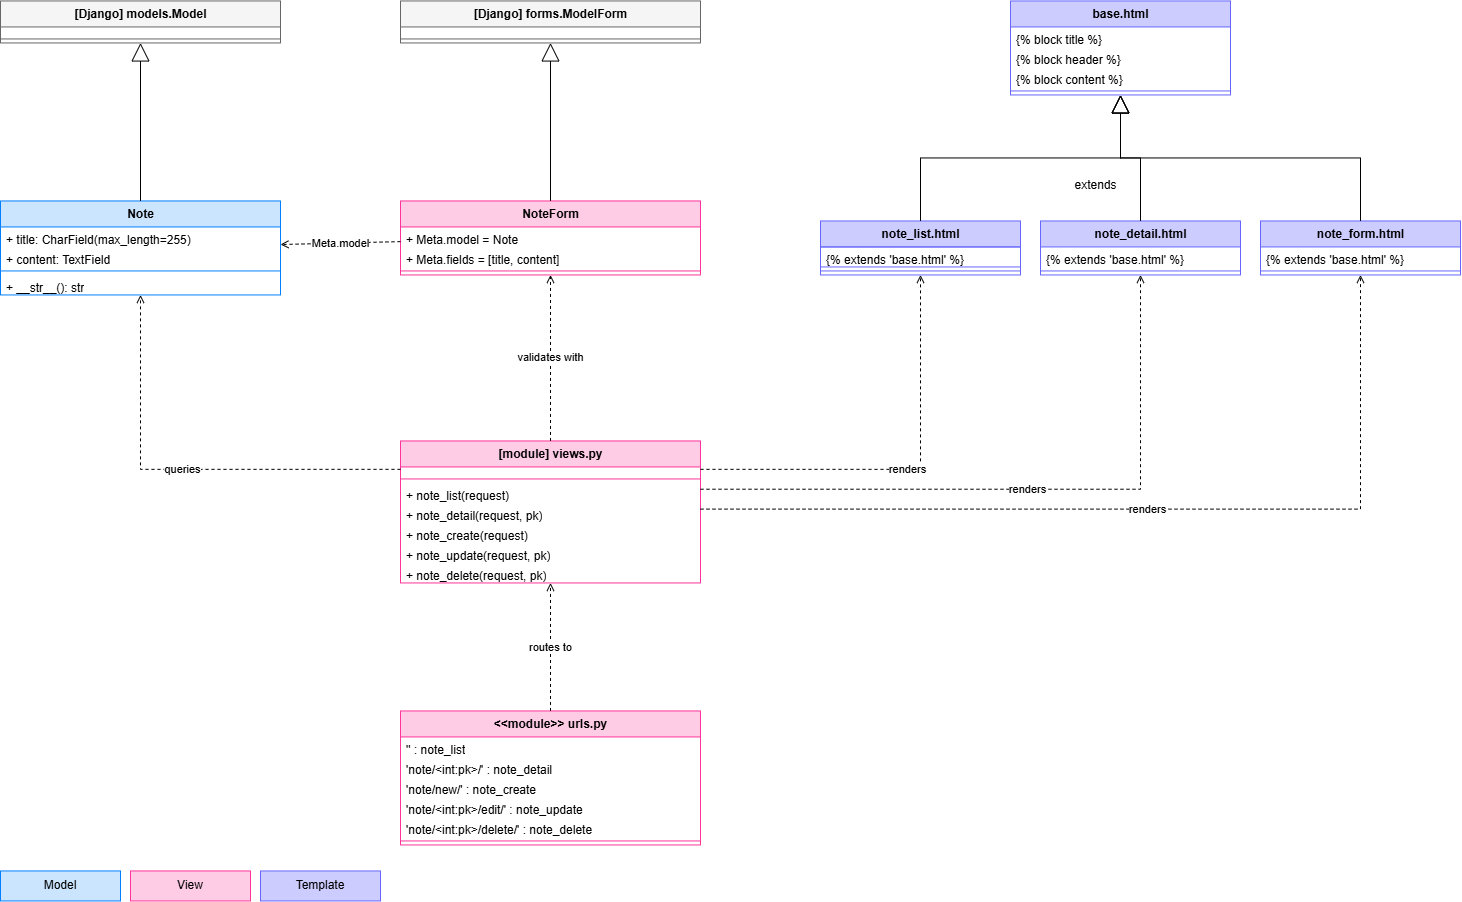

The diagram above was exported from draw.io. Its source (the exported page's mxGraphModel, read from the mxfile embedded in the PNG):
<mxGraphModel dx="1664" dy="989" grid="1" gridSize="10" guides="1" tooltips="1" connect="1" arrows="1" fold="1" page="1" pageScale="1" pageWidth="850" pageHeight="1100" math="0" shadow="0">
  <root>
    <mxCell id="0" />
    <mxCell id="1" parent="0" />
    <mxCell id="52y_sYK727CE_4zVg2vQ-1" parent="1" style="swimlane;fontStyle=1;align=center;verticalAlign=top;childLayout=stackLayout;horizontal=1;startSize=26;horizontalStack=0;resizeParent=1;resizeParentMax=0;resizeLast=0;collapsible=0;marginBottom=0;html=1;fillColor=#f5f5f5;strokeColor=#666666;" value="[Django] models.Model" vertex="1">
      <mxGeometry height="42" width="280" x="410" y="340" as="geometry" />
    </mxCell>
    <mxCell id="52y_sYK727CE_4zVg2vQ-2" parent="52y_sYK727CE_4zVg2vQ-1" style="text;strokeColor=none;fillColor=none;align=left;verticalAlign=top;spacingLeft=4;spacingRight=4;overflow=hidden;rotatable=0;points=[[0,0.5],[1,0.5]];portConstraint=eastwest;whiteSpace=wrap;html=1;" value="" vertex="1">
      <mxGeometry height="8" width="280" y="26" as="geometry" />
    </mxCell>
    <mxCell id="52y_sYK727CE_4zVg2vQ-3" parent="52y_sYK727CE_4zVg2vQ-1" style="line;strokeWidth=1;fillColor=none;align=left;verticalAlign=middle;spacingTop=-1;spacingLeft=3;spacingRight=3;rotatable=0;labelPosition=right;points=[];portConstraint=eastwest;strokeColor=inherit;" value="" vertex="1">
      <mxGeometry height="8" width="280" y="34" as="geometry" />
    </mxCell>
    <mxCell id="52y_sYK727CE_4zVg2vQ-4" parent="1" style="swimlane;fontStyle=1;align=center;verticalAlign=top;childLayout=stackLayout;horizontal=1;startSize=26;horizontalStack=0;resizeParent=1;resizeParentMax=0;resizeLast=0;collapsible=0;marginBottom=0;html=1;fillColor=#f5f5f5;strokeColor=#666666;" value="[Django] forms.ModelForm" vertex="1">
      <mxGeometry height="42" width="300" x="810" y="340" as="geometry" />
    </mxCell>
    <mxCell id="52y_sYK727CE_4zVg2vQ-5" parent="52y_sYK727CE_4zVg2vQ-4" style="text;strokeColor=none;fillColor=none;align=left;verticalAlign=top;spacingLeft=4;spacingRight=4;overflow=hidden;rotatable=0;points=[[0,0.5],[1,0.5]];portConstraint=eastwest;whiteSpace=wrap;html=1;" value="" vertex="1">
      <mxGeometry height="8" width="300" y="26" as="geometry" />
    </mxCell>
    <mxCell id="52y_sYK727CE_4zVg2vQ-6" parent="52y_sYK727CE_4zVg2vQ-4" style="line;strokeWidth=1;fillColor=none;align=left;verticalAlign=middle;spacingTop=-1;spacingLeft=3;spacingRight=3;rotatable=0;labelPosition=right;points=[];portConstraint=eastwest;strokeColor=inherit;" value="" vertex="1">
      <mxGeometry height="8" width="300" y="34" as="geometry" />
    </mxCell>
    <mxCell id="52y_sYK727CE_4zVg2vQ-7" parent="1" style="swimlane;fontStyle=1;align=center;verticalAlign=top;childLayout=stackLayout;horizontal=1;startSize=26;horizontalStack=0;resizeParent=1;resizeParentMax=0;resizeLast=0;collapsible=0;marginBottom=0;html=1;fillColor=#CCE5FF;strokeColor=#007FFF;" value="Note" vertex="1">
      <mxGeometry height="94" width="280" x="410" y="540" as="geometry" />
    </mxCell>
    <mxCell id="52y_sYK727CE_4zVg2vQ-8" parent="52y_sYK727CE_4zVg2vQ-7" style="text;strokeColor=none;fillColor=none;align=left;verticalAlign=top;spacingLeft=4;spacingRight=4;overflow=hidden;rotatable=0;points=[[0,0.5],[1,0.5]];portConstraint=eastwest;whiteSpace=wrap;html=1;" value="+ title: CharField(max_length=255)" vertex="1">
      <mxGeometry height="20" width="280" y="26" as="geometry" />
    </mxCell>
    <mxCell id="52y_sYK727CE_4zVg2vQ-9" parent="52y_sYK727CE_4zVg2vQ-7" style="text;strokeColor=none;fillColor=none;align=left;verticalAlign=top;spacingLeft=4;spacingRight=4;overflow=hidden;rotatable=0;points=[[0,0.5],[1,0.5]];portConstraint=eastwest;whiteSpace=wrap;html=1;" value="+ content: TextField" vertex="1">
      <mxGeometry height="20" width="280" y="46" as="geometry" />
    </mxCell>
    <mxCell id="52y_sYK727CE_4zVg2vQ-10" parent="52y_sYK727CE_4zVg2vQ-7" style="line;strokeWidth=1;fillColor=none;align=left;verticalAlign=middle;spacingTop=-1;spacingLeft=3;spacingRight=3;rotatable=0;labelPosition=right;points=[];portConstraint=eastwest;strokeColor=inherit;" value="" vertex="1">
      <mxGeometry height="8" width="280" y="66" as="geometry" />
    </mxCell>
    <mxCell id="52y_sYK727CE_4zVg2vQ-11" parent="52y_sYK727CE_4zVg2vQ-7" style="text;strokeColor=none;fillColor=none;align=left;verticalAlign=top;spacingLeft=4;spacingRight=4;overflow=hidden;rotatable=0;points=[[0,0.5],[1,0.5]];portConstraint=eastwest;whiteSpace=wrap;html=1;" value="+ __str__(): str" vertex="1">
      <mxGeometry height="20" width="280" y="74" as="geometry" />
    </mxCell>
    <mxCell id="52y_sYK727CE_4zVg2vQ-12" parent="1" style="swimlane;fontStyle=1;align=center;verticalAlign=top;childLayout=stackLayout;horizontal=1;startSize=26;horizontalStack=0;resizeParent=1;resizeParentMax=0;resizeLast=0;collapsible=0;marginBottom=0;html=1;fillColor=#FFCCE6;strokeColor=#FF3399;" value="NoteForm" vertex="1">
      <mxGeometry height="74" width="300" x="810" y="540" as="geometry" />
    </mxCell>
    <mxCell id="52y_sYK727CE_4zVg2vQ-13" parent="52y_sYK727CE_4zVg2vQ-12" style="text;strokeColor=none;fillColor=none;align=left;verticalAlign=top;spacingLeft=4;spacingRight=4;overflow=hidden;rotatable=0;points=[[0,0.5],[1,0.5]];portConstraint=eastwest;whiteSpace=wrap;html=1;" value="+ Meta.model = Note" vertex="1">
      <mxGeometry height="20" width="300" y="26" as="geometry" />
    </mxCell>
    <mxCell id="52y_sYK727CE_4zVg2vQ-14" parent="52y_sYK727CE_4zVg2vQ-12" style="text;strokeColor=none;fillColor=none;align=left;verticalAlign=top;spacingLeft=4;spacingRight=4;overflow=hidden;rotatable=0;points=[[0,0.5],[1,0.5]];portConstraint=eastwest;whiteSpace=wrap;html=1;" value="+ Meta.fields = [title, content]" vertex="1">
      <mxGeometry height="20" width="300" y="46" as="geometry" />
    </mxCell>
    <mxCell id="52y_sYK727CE_4zVg2vQ-15" parent="52y_sYK727CE_4zVg2vQ-12" style="line;strokeWidth=1;fillColor=none;align=left;verticalAlign=middle;spacingTop=-1;spacingLeft=3;spacingRight=3;rotatable=0;labelPosition=right;points=[];portConstraint=eastwest;strokeColor=inherit;" value="" vertex="1">
      <mxGeometry height="8" width="300" y="66" as="geometry" />
    </mxCell>
    <mxCell id="52y_sYK727CE_4zVg2vQ-16" parent="1" style="swimlane;fontStyle=1;align=center;verticalAlign=top;childLayout=stackLayout;horizontal=1;startSize=26;horizontalStack=0;resizeParent=1;resizeParentMax=0;resizeLast=0;collapsible=0;marginBottom=0;html=1;fillColor=#FFCCE6;strokeColor=#FF3399;" value="[module] views.py" vertex="1">
      <mxGeometry height="142" width="300" x="810" y="780" as="geometry" />
    </mxCell>
    <mxCell id="52y_sYK727CE_4zVg2vQ-17" parent="52y_sYK727CE_4zVg2vQ-16" style="text;strokeColor=none;fillColor=none;align=left;verticalAlign=top;spacingLeft=4;spacingRight=4;overflow=hidden;rotatable=0;points=[[0,0.5],[1,0.5]];portConstraint=eastwest;whiteSpace=wrap;html=1;" value="" vertex="1">
      <mxGeometry height="8" width="300" y="26" as="geometry" />
    </mxCell>
    <mxCell id="52y_sYK727CE_4zVg2vQ-18" parent="52y_sYK727CE_4zVg2vQ-16" style="line;strokeWidth=1;fillColor=none;align=left;verticalAlign=middle;spacingTop=-1;spacingLeft=3;spacingRight=3;rotatable=0;labelPosition=right;points=[];portConstraint=eastwest;strokeColor=inherit;" value="" vertex="1">
      <mxGeometry height="8" width="300" y="34" as="geometry" />
    </mxCell>
    <mxCell id="52y_sYK727CE_4zVg2vQ-19" parent="52y_sYK727CE_4zVg2vQ-16" style="text;strokeColor=none;fillColor=none;align=left;verticalAlign=top;spacingLeft=4;spacingRight=4;overflow=hidden;rotatable=0;points=[[0,0.5],[1,0.5]];portConstraint=eastwest;whiteSpace=wrap;html=1;" value="+ note_list(request)" vertex="1">
      <mxGeometry height="20" width="300" y="42" as="geometry" />
    </mxCell>
    <mxCell id="52y_sYK727CE_4zVg2vQ-20" parent="52y_sYK727CE_4zVg2vQ-16" style="text;strokeColor=none;fillColor=none;align=left;verticalAlign=top;spacingLeft=4;spacingRight=4;overflow=hidden;rotatable=0;points=[[0,0.5],[1,0.5]];portConstraint=eastwest;whiteSpace=wrap;html=1;" value="+ note_detail(request, pk)" vertex="1">
      <mxGeometry height="20" width="300" y="62" as="geometry" />
    </mxCell>
    <mxCell id="52y_sYK727CE_4zVg2vQ-21" parent="52y_sYK727CE_4zVg2vQ-16" style="text;strokeColor=none;fillColor=none;align=left;verticalAlign=top;spacingLeft=4;spacingRight=4;overflow=hidden;rotatable=0;points=[[0,0.5],[1,0.5]];portConstraint=eastwest;whiteSpace=wrap;html=1;" value="+ note_create(request)" vertex="1">
      <mxGeometry height="20" width="300" y="82" as="geometry" />
    </mxCell>
    <mxCell id="52y_sYK727CE_4zVg2vQ-22" parent="52y_sYK727CE_4zVg2vQ-16" style="text;strokeColor=none;fillColor=none;align=left;verticalAlign=top;spacingLeft=4;spacingRight=4;overflow=hidden;rotatable=0;points=[[0,0.5],[1,0.5]];portConstraint=eastwest;whiteSpace=wrap;html=1;" value="+ note_update(request, pk)" vertex="1">
      <mxGeometry height="20" width="300" y="102" as="geometry" />
    </mxCell>
    <mxCell id="52y_sYK727CE_4zVg2vQ-23" parent="52y_sYK727CE_4zVg2vQ-16" style="text;strokeColor=none;fillColor=none;align=left;verticalAlign=top;spacingLeft=4;spacingRight=4;overflow=hidden;rotatable=0;points=[[0,0.5],[1,0.5]];portConstraint=eastwest;whiteSpace=wrap;html=1;" value="+ note_delete(request, pk)" vertex="1">
      <mxGeometry height="20" width="300" y="122" as="geometry" />
    </mxCell>
    <mxCell id="52y_sYK727CE_4zVg2vQ-24" parent="1" style="swimlane;fontStyle=1;align=center;verticalAlign=top;childLayout=stackLayout;horizontal=1;startSize=26;horizontalStack=0;resizeParent=1;resizeParentMax=0;resizeLast=0;collapsible=0;marginBottom=0;html=1;fillColor=#FFCCE6;strokeColor=#FF3399;" value="&amp;lt;&amp;lt;module&amp;gt;&amp;gt; urls.py" vertex="1">
      <mxGeometry height="134" width="300" x="810" y="1050" as="geometry" />
    </mxCell>
    <mxCell id="52y_sYK727CE_4zVg2vQ-25" parent="52y_sYK727CE_4zVg2vQ-24" style="text;strokeColor=none;fillColor=none;align=left;verticalAlign=top;spacingLeft=4;spacingRight=4;overflow=hidden;rotatable=0;points=[[0,0.5],[1,0.5]];portConstraint=eastwest;whiteSpace=wrap;html=1;" value="'' : note_list" vertex="1">
      <mxGeometry height="20" width="300" y="26" as="geometry" />
    </mxCell>
    <mxCell id="52y_sYK727CE_4zVg2vQ-26" parent="52y_sYK727CE_4zVg2vQ-24" style="text;strokeColor=none;fillColor=none;align=left;verticalAlign=top;spacingLeft=4;spacingRight=4;overflow=hidden;rotatable=0;points=[[0,0.5],[1,0.5]];portConstraint=eastwest;whiteSpace=wrap;html=1;" value="'note/&amp;lt;int:pk&amp;gt;/' : note_detail" vertex="1">
      <mxGeometry height="20" width="300" y="46" as="geometry" />
    </mxCell>
    <mxCell id="52y_sYK727CE_4zVg2vQ-27" parent="52y_sYK727CE_4zVg2vQ-24" style="text;strokeColor=none;fillColor=none;align=left;verticalAlign=top;spacingLeft=4;spacingRight=4;overflow=hidden;rotatable=0;points=[[0,0.5],[1,0.5]];portConstraint=eastwest;whiteSpace=wrap;html=1;" value="'note/new/' : note_create" vertex="1">
      <mxGeometry height="20" width="300" y="66" as="geometry" />
    </mxCell>
    <mxCell id="52y_sYK727CE_4zVg2vQ-28" parent="52y_sYK727CE_4zVg2vQ-24" style="text;strokeColor=none;fillColor=none;align=left;verticalAlign=top;spacingLeft=4;spacingRight=4;overflow=hidden;rotatable=0;points=[[0,0.5],[1,0.5]];portConstraint=eastwest;whiteSpace=wrap;html=1;" value="'note/&amp;lt;int:pk&amp;gt;/edit/' : note_update" vertex="1">
      <mxGeometry height="20" width="300" y="86" as="geometry" />
    </mxCell>
    <mxCell id="52y_sYK727CE_4zVg2vQ-29" parent="52y_sYK727CE_4zVg2vQ-24" style="text;strokeColor=none;fillColor=none;align=left;verticalAlign=top;spacingLeft=4;spacingRight=4;overflow=hidden;rotatable=0;points=[[0,0.5],[1,0.5]];portConstraint=eastwest;whiteSpace=wrap;html=1;" value="'note/&amp;lt;int:pk&amp;gt;/delete/' : note_delete" vertex="1">
      <mxGeometry height="20" width="300" y="106" as="geometry" />
    </mxCell>
    <mxCell id="52y_sYK727CE_4zVg2vQ-30" parent="52y_sYK727CE_4zVg2vQ-24" style="line;strokeWidth=1;fillColor=none;align=left;verticalAlign=middle;spacingTop=-1;spacingLeft=3;spacingRight=3;rotatable=0;labelPosition=right;points=[];portConstraint=eastwest;strokeColor=inherit;" value="" vertex="1">
      <mxGeometry height="8" width="300" y="126" as="geometry" />
    </mxCell>
    <mxCell id="52y_sYK727CE_4zVg2vQ-31" parent="1" style="swimlane;fontStyle=1;align=center;verticalAlign=top;childLayout=stackLayout;horizontal=1;startSize=26;horizontalStack=0;resizeParent=1;resizeParentMax=0;resizeLast=0;collapsible=0;marginBottom=0;html=1;fillColor=#CCCCFF;strokeColor=#6666FF;" value="base.html" vertex="1">
      <mxGeometry height="94" width="220" x="1420" y="340" as="geometry" />
    </mxCell>
    <mxCell id="52y_sYK727CE_4zVg2vQ-32" parent="52y_sYK727CE_4zVg2vQ-31" style="text;strokeColor=none;fillColor=none;align=left;verticalAlign=top;spacingLeft=4;spacingRight=4;overflow=hidden;rotatable=0;points=[[0,0.5],[1,0.5]];portConstraint=eastwest;whiteSpace=wrap;html=1;" value="{% block title %}" vertex="1">
      <mxGeometry height="20" width="220" y="26" as="geometry" />
    </mxCell>
    <mxCell id="52y_sYK727CE_4zVg2vQ-33" parent="52y_sYK727CE_4zVg2vQ-31" style="text;strokeColor=none;fillColor=none;align=left;verticalAlign=top;spacingLeft=4;spacingRight=4;overflow=hidden;rotatable=0;points=[[0,0.5],[1,0.5]];portConstraint=eastwest;whiteSpace=wrap;html=1;" value="{% block header %}" vertex="1">
      <mxGeometry height="20" width="220" y="46" as="geometry" />
    </mxCell>
    <mxCell id="52y_sYK727CE_4zVg2vQ-34" parent="52y_sYK727CE_4zVg2vQ-31" style="text;strokeColor=none;fillColor=none;align=left;verticalAlign=top;spacingLeft=4;spacingRight=4;overflow=hidden;rotatable=0;points=[[0,0.5],[1,0.5]];portConstraint=eastwest;whiteSpace=wrap;html=1;" value="{% block content %}" vertex="1">
      <mxGeometry height="20" width="220" y="66" as="geometry" />
    </mxCell>
    <mxCell id="52y_sYK727CE_4zVg2vQ-35" parent="52y_sYK727CE_4zVg2vQ-31" style="line;strokeWidth=1;fillColor=none;align=left;verticalAlign=middle;spacingTop=-1;spacingLeft=3;spacingRight=3;rotatable=0;labelPosition=right;points=[];portConstraint=eastwest;strokeColor=inherit;" value="" vertex="1">
      <mxGeometry height="8" width="220" y="86" as="geometry" />
    </mxCell>
    <mxCell id="52y_sYK727CE_4zVg2vQ-36" parent="1" style="swimlane;fontStyle=1;align=center;verticalAlign=top;childLayout=stackLayout;horizontal=1;startSize=26;horizontalStack=0;resizeParent=1;resizeParentMax=0;resizeLast=0;collapsible=0;marginBottom=0;html=1;fillColor=#CCCCFF;strokeColor=#6666FF;" value="note_list.html" vertex="1">
      <mxGeometry height="54" width="200" x="1230" y="560" as="geometry" />
    </mxCell>
    <mxCell id="52y_sYK727CE_4zVg2vQ-37" parent="52y_sYK727CE_4zVg2vQ-36" style="text;strokeColor=#6666FF;fillColor=none;align=left;verticalAlign=top;spacingLeft=4;spacingRight=4;overflow=hidden;rotatable=0;points=[[0,0.5],[1,0.5]];portConstraint=eastwest;whiteSpace=wrap;html=1;" value="{% extends 'base.html' %}" vertex="1">
      <mxGeometry height="20" width="200" y="26" as="geometry" />
    </mxCell>
    <mxCell id="52y_sYK727CE_4zVg2vQ-38" parent="52y_sYK727CE_4zVg2vQ-36" style="line;strokeWidth=1;fillColor=none;align=left;verticalAlign=middle;spacingTop=-1;spacingLeft=3;spacingRight=3;rotatable=0;labelPosition=right;points=[];portConstraint=eastwest;strokeColor=#6666FF;" value="" vertex="1">
      <mxGeometry height="8" width="200" y="46" as="geometry" />
    </mxCell>
    <mxCell id="52y_sYK727CE_4zVg2vQ-39" parent="1" style="swimlane;fontStyle=1;align=center;verticalAlign=top;childLayout=stackLayout;horizontal=1;startSize=26;horizontalStack=0;resizeParent=1;resizeParentMax=0;resizeLast=0;collapsible=0;marginBottom=0;html=1;fillColor=#CCCCFF;strokeColor=#6666FF;" value="note_detail.html" vertex="1">
      <mxGeometry height="54" width="200" x="1450" y="560" as="geometry" />
    </mxCell>
    <mxCell id="52y_sYK727CE_4zVg2vQ-40" parent="52y_sYK727CE_4zVg2vQ-39" style="text;strokeColor=none;fillColor=none;align=left;verticalAlign=top;spacingLeft=4;spacingRight=4;overflow=hidden;rotatable=0;points=[[0,0.5],[1,0.5]];portConstraint=eastwest;whiteSpace=wrap;html=1;" value="{% extends 'base.html' %}" vertex="1">
      <mxGeometry height="20" width="200" y="26" as="geometry" />
    </mxCell>
    <mxCell id="52y_sYK727CE_4zVg2vQ-41" parent="52y_sYK727CE_4zVg2vQ-39" style="line;strokeWidth=1;fillColor=none;align=left;verticalAlign=middle;spacingTop=-1;spacingLeft=3;spacingRight=3;rotatable=0;labelPosition=right;points=[];portConstraint=eastwest;strokeColor=inherit;" value="" vertex="1">
      <mxGeometry height="8" width="200" y="46" as="geometry" />
    </mxCell>
    <mxCell id="52y_sYK727CE_4zVg2vQ-42" parent="1" style="swimlane;fontStyle=1;align=center;verticalAlign=top;childLayout=stackLayout;horizontal=1;startSize=26;horizontalStack=0;resizeParent=1;resizeParentMax=0;resizeLast=0;collapsible=0;marginBottom=0;html=1;fillColor=#CCCCFF;strokeColor=#6666FF;" value="note_form.html" vertex="1">
      <mxGeometry height="54" width="200" x="1670" y="560" as="geometry" />
    </mxCell>
    <mxCell id="52y_sYK727CE_4zVg2vQ-43" parent="52y_sYK727CE_4zVg2vQ-42" style="text;strokeColor=none;fillColor=none;align=left;verticalAlign=top;spacingLeft=4;spacingRight=4;overflow=hidden;rotatable=0;points=[[0,0.5],[1,0.5]];portConstraint=eastwest;whiteSpace=wrap;html=1;" value="{% extends 'base.html' %}" vertex="1">
      <mxGeometry height="20" width="200" y="26" as="geometry" />
    </mxCell>
    <mxCell id="52y_sYK727CE_4zVg2vQ-44" parent="52y_sYK727CE_4zVg2vQ-42" style="line;strokeWidth=1;fillColor=none;align=left;verticalAlign=middle;spacingTop=-1;spacingLeft=3;spacingRight=3;rotatable=0;labelPosition=right;points=[];portConstraint=eastwest;strokeColor=inherit;" value="" vertex="1">
      <mxGeometry height="8" width="200" y="46" as="geometry" />
    </mxCell>
    <mxCell id="52y_sYK727CE_4zVg2vQ-45" edge="1" parent="1" source="52y_sYK727CE_4zVg2vQ-7" style="endArrow=block;endSize=16;endFill=0;html=1;rounded=0;" target="52y_sYK727CE_4zVg2vQ-1" value="">
      <mxGeometry relative="1" as="geometry" />
    </mxCell>
    <mxCell id="52y_sYK727CE_4zVg2vQ-46" edge="1" parent="1" source="52y_sYK727CE_4zVg2vQ-12" style="endArrow=block;endSize=16;endFill=0;html=1;rounded=0;" target="52y_sYK727CE_4zVg2vQ-4" value="">
      <mxGeometry relative="1" as="geometry" />
    </mxCell>
    <mxCell id="52y_sYK727CE_4zVg2vQ-47" edge="1" parent="1" source="52y_sYK727CE_4zVg2vQ-12" style="endArrow=open;endFill=0;dashed=1;html=1;rounded=0;" target="52y_sYK727CE_4zVg2vQ-7" value="Meta.model">
      <mxGeometry relative="1" as="geometry" />
    </mxCell>
    <mxCell id="52y_sYK727CE_4zVg2vQ-48" edge="1" parent="1" source="52y_sYK727CE_4zVg2vQ-16" style="endArrow=open;endFill=0;dashed=1;html=1;rounded=0;edgeStyle=orthogonalEdgeStyle;exitX=0;exitY=0.2;exitDx=0;exitDy=0;entryX=0.5;entryY=1;entryDx=0;entryDy=0;" target="52y_sYK727CE_4zVg2vQ-7" value="queries">
      <mxGeometry relative="1" as="geometry" />
    </mxCell>
    <mxCell id="52y_sYK727CE_4zVg2vQ-49" edge="1" parent="1" source="52y_sYK727CE_4zVg2vQ-16" style="endArrow=open;endFill=0;dashed=1;html=1;rounded=0;" target="52y_sYK727CE_4zVg2vQ-12" value="validates with">
      <mxGeometry relative="1" as="geometry" />
    </mxCell>
    <mxCell id="52y_sYK727CE_4zVg2vQ-50" edge="1" parent="1" source="52y_sYK727CE_4zVg2vQ-24" style="endArrow=open;endFill=0;dashed=1;html=1;rounded=0;" target="52y_sYK727CE_4zVg2vQ-16" value="routes to">
      <mxGeometry relative="1" as="geometry" />
    </mxCell>
    <mxCell id="52y_sYK727CE_4zVg2vQ-51" edge="1" parent="1" source="52y_sYK727CE_4zVg2vQ-36" style="endArrow=block;endSize=16;endFill=0;html=1;rounded=0;edgeStyle=orthogonalEdgeStyle;exitX=0.5;exitY=0;exitDx=0;exitDy=0;entryX=0.5;entryY=1;entryDx=0;entryDy=0;" target="52y_sYK727CE_4zVg2vQ-31" value="">
      <mxGeometry relative="1" as="geometry" />
    </mxCell>
    <mxCell id="52y_sYK727CE_4zVg2vQ-52" edge="1" parent="1" source="52y_sYK727CE_4zVg2vQ-39" style="endArrow=block;endSize=16;endFill=0;html=1;rounded=0;edgeStyle=orthogonalEdgeStyle;exitX=0.5;exitY=0;exitDx=0;exitDy=0;entryX=0.5;entryY=1;entryDx=0;entryDy=0;" target="52y_sYK727CE_4zVg2vQ-31" value="">
      <mxGeometry relative="1" as="geometry" />
    </mxCell>
    <mxCell id="52y_sYK727CE_4zVg2vQ-53" edge="1" parent="1" source="52y_sYK727CE_4zVg2vQ-42" style="endArrow=block;endSize=16;endFill=0;html=1;rounded=0;edgeStyle=orthogonalEdgeStyle;exitX=0.5;exitY=0;exitDx=0;exitDy=0;entryX=0.5;entryY=1;entryDx=0;entryDy=0;" target="52y_sYK727CE_4zVg2vQ-31" value="">
      <mxGeometry relative="1" as="geometry" />
    </mxCell>
    <mxCell id="52y_sYK727CE_4zVg2vQ-54" parent="1" style="text;html=1;align=center;verticalAlign=middle;" value="extends" vertex="1">
      <mxGeometry height="20" width="70" x="1470" y="515" as="geometry" />
    </mxCell>
    <mxCell id="52y_sYK727CE_4zVg2vQ-55" edge="1" parent="1" source="52y_sYK727CE_4zVg2vQ-16" style="endArrow=open;endFill=0;dashed=1;html=1;rounded=0;edgeStyle=orthogonalEdgeStyle;exitX=1;exitY=0.2;exitDx=0;exitDy=0;entryX=0.5;entryY=1;entryDx=0;entryDy=0;" target="52y_sYK727CE_4zVg2vQ-36" value="renders">
      <mxGeometry relative="1" as="geometry" />
    </mxCell>
    <mxCell id="52y_sYK727CE_4zVg2vQ-56" edge="1" parent="1" source="52y_sYK727CE_4zVg2vQ-16" style="endArrow=open;endFill=0;dashed=1;html=1;rounded=0;edgeStyle=orthogonalEdgeStyle;exitX=1;exitY=0.34;exitDx=0;exitDy=0;entryX=0.5;entryY=1;entryDx=0;entryDy=0;" target="52y_sYK727CE_4zVg2vQ-39" value="renders">
      <mxGeometry relative="1" as="geometry" />
    </mxCell>
    <mxCell id="52y_sYK727CE_4zVg2vQ-57" edge="1" parent="1" source="52y_sYK727CE_4zVg2vQ-16" style="endArrow=open;endFill=0;dashed=1;html=1;rounded=0;edgeStyle=orthogonalEdgeStyle;exitX=1;exitY=0.48;exitDx=0;exitDy=0;entryX=0.5;entryY=1;entryDx=0;entryDy=0;" target="52y_sYK727CE_4zVg2vQ-42" value="renders">
      <mxGeometry relative="1" as="geometry" />
    </mxCell>
    <mxCell id="52y_sYK727CE_4zVg2vQ-58" parent="1" style="rounded=0;whiteSpace=wrap;html=1;fillColor=#CCE5FF;strokeColor=#007FFF;" value="Model" vertex="1">
      <mxGeometry height="30" width="120" x="410" y="1210" as="geometry" />
    </mxCell>
    <mxCell id="52y_sYK727CE_4zVg2vQ-59" parent="1" style="rounded=0;whiteSpace=wrap;html=1;fillColor=#FFCCE6;strokeColor=#FF3399;" value="View" vertex="1">
      <mxGeometry height="30" width="120" x="540" y="1210" as="geometry" />
    </mxCell>
    <mxCell id="52y_sYK727CE_4zVg2vQ-60" parent="1" style="rounded=0;whiteSpace=wrap;html=1;fillColor=#CCCCFF;strokeColor=#6666FF;" value="Template" vertex="1">
      <mxGeometry height="30" width="120" x="670" y="1210" as="geometry" />
    </mxCell>
  </root>
</mxGraphModel>